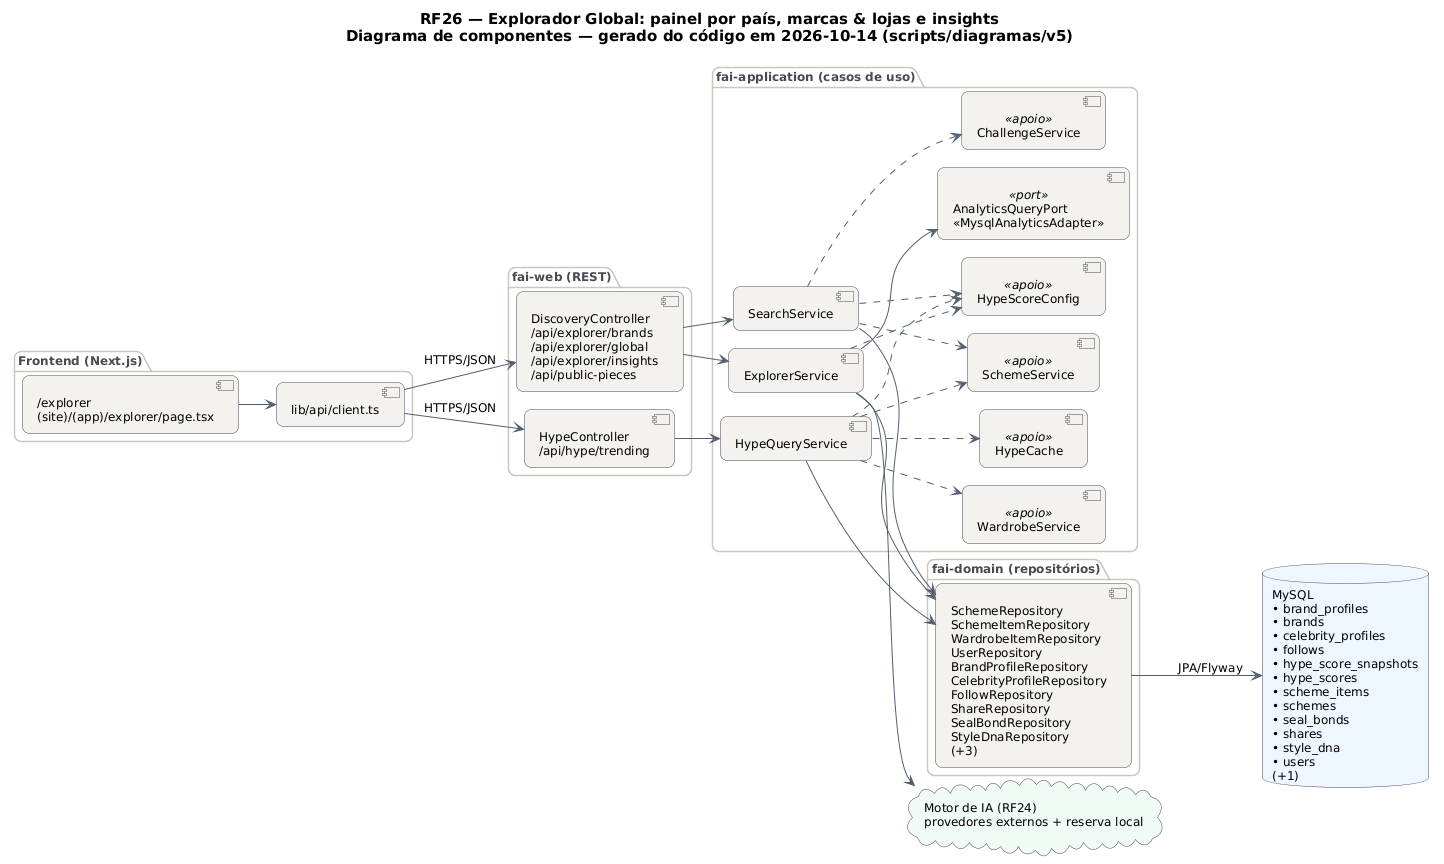

The diagram above was rendered by PlantUML. Its source (embedded in the PNG):
@startuml RF26_Componentes
!pragma layout smetana
skinparam backgroundColor #FFFFFF
skinparam shadowing false
skinparam defaultFontName "DejaVu Sans"
skinparam defaultFontSize 12
skinparam titleFontSize 15
skinparam roundcorner 14
skinparam ArrowColor #52606D
skinparam note {
  BackgroundColor #FFFDEB
  BorderColor #D8CE78
  FontColor #554F24
}
skinparam component {
  BackgroundColor #F4F2EF
  BorderColor #4A4852
}
skinparam package {
  BorderColor #CBC6BE
  FontColor #4A4852
}
skinparam database {
  BackgroundColor #EEF6FF
  BorderColor #4A4852
}
skinparam cloud {
  BackgroundColor #F0FBF6
  BorderColor #4A4852
}
left to right direction
title RF26 — Explorador Global: painel por país, marcas & lojas e insights\nDiagrama de componentes — gerado do código em 2026-10-14 (scripts/diagramas/v5)

package "Frontend (Next.js)" {
  component "/explorer\n(site)/(app)/explorer/page.tsx" as FE0
  component "lib/api/client.ts" as APIC
}
package "fai-web (REST)" {
  component "DiscoveryController\n/api/explorer/brands\n/api/explorer/global\n/api/explorer/insights\n/api/public-pieces" as DiscoveryController
  component "HypeController\n/api/hype/trending" as HypeController
}
package "fai-application (casos de uso)" {
  component "SearchService" as SearchService
  component "ExplorerService" as ExplorerService
  component "HypeQueryService" as HypeQueryService
  component "SchemeService" as SchemeService <<apoio>>
  component "ChallengeService" as ChallengeService <<apoio>>
  component "HypeScoreConfig" as HypeScoreConfig <<apoio>>
  component "WardrobeService" as WardrobeService <<apoio>>
  component "HypeCache" as HypeCache <<apoio>>
  component "AnalyticsQueryPort\n«MysqlAnalyticsAdapter»" as AnalyticsQueryPort <<port>>
}
package "fai-domain (repositórios)" {
  component "SchemeRepository\nSchemeItemRepository\nWardrobeItemRepository\nUserRepository\nBrandProfileRepository\nCelebrityProfileRepository\nFollowRepository\nShareRepository\nSealBondRepository\nStyleDnaRepository\n(+3)" as REPO_MySQL
}
database "MySQL\n• brand_profiles\n• brands\n• celebrity_profiles\n• follows\n• hype_score_snapshots\n• hype_scores\n• scheme_items\n• schemes\n• seal_bonds\n• shares\n• style_dna\n• users\n(+1)" as DB_MySQL
cloud "Motor de IA (RF24)\nprovedores externos + reserva local" as AI
APIC --> DiscoveryController : HTTPS/JSON
APIC --> HypeController : HTTPS/JSON
DiscoveryController --> ExplorerService
DiscoveryController --> SearchService
ExplorerService --> AI
ExplorerService --> AnalyticsQueryPort
ExplorerService --> REPO_MySQL
ExplorerService ..> HypeScoreConfig
FE0 --> APIC
HypeController --> HypeQueryService
HypeQueryService --> REPO_MySQL
HypeQueryService ..> HypeCache
HypeQueryService ..> HypeScoreConfig
HypeQueryService ..> SchemeService
HypeQueryService ..> WardrobeService
REPO_MySQL --> DB_MySQL : JPA/Flyway
SearchService --> REPO_MySQL
SearchService ..> ChallengeService
SearchService ..> HypeScoreConfig
SearchService ..> SchemeService
@enduml